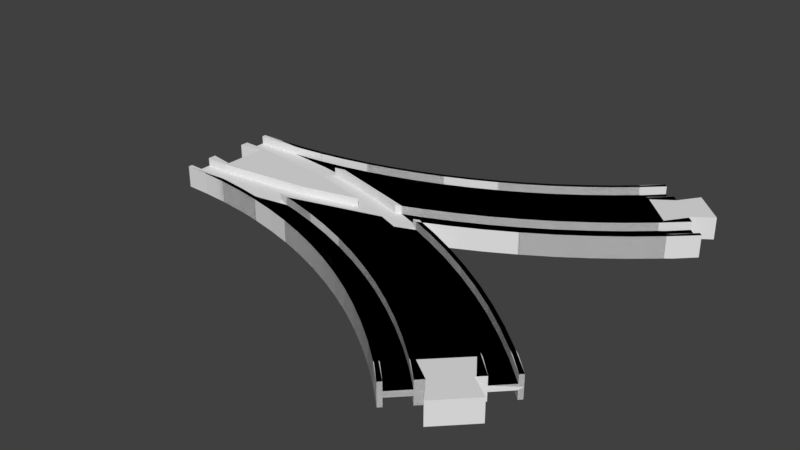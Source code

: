 # Source: eight_minus.blend  (saved by Blender 3.5.10; exported with 4.5.12 LTS)
import bpy
from mathutils import Matrix  # noqa: F401  (used for matrix-valued properties, if any)

bpy.ops.wm.read_factory_settings(use_empty=True)
scene = bpy.context.scene
scene.name = 'Scene'

# ---- collections
col_collection_1 = bpy.data.collections.new('Collection 1'); scene.collection.children.link(col_collection_1)

# ---- world
world_world = bpy.data.worlds.new('World'); scene.world = world_world
world_world.color = (0.05088, 0.05088, 0.05088)
world_world.use_sun_shadow = False
world_world.sun_shadow_jitter_overblur = 0.0
world_world.cycles.sampling_method = 'MANUAL'

# ---- meshes
me_circle_003 = bpy.data.meshes.new('Circle.003')
me_circle_003.from_pydata([(88.64, -1.526e-05, 1.0), (90.59, -0.8204, 1.0), (90.59, -0.8204, 4.0), (88.64, -1.526e-05, 4.0), (88.64, 0.0, 1.0), (88.64, 0.0, 4.0), (64.69, 0.0, 1.0), (43.99, -5.164, 1.0), (9.0, -9.497, 1.0), (0.25, -9.497, 1.0), (0.25, -17.51, 1.0), (0.25, -17.51, 1.0), (9.74, -17.75, 1.0), (17.19, -18.3, 1.0), (34.48, -16.46, 1.0), (45.24, -14.59, 1.0), (41.42, -13.73, 1.0), (45.55, -13.01, 1.0), (56.74, -10.5, 1.0), (67.78, -7.445, 1.0), (77.44, -4.253, 1.0), (79.61, -5.091, 1.0), (92.44, 0.0, 4.0), (64.69, 0.0, 4.0), (43.99, -5.164, 4.0), (9.0, -9.497, 4.0), (0.25, -9.497, 4.0), (0.25, -19.0, 4.0), (0.25, -17.51, 4.0), (0.25, -6.5, 4.0), (0.25, -6.5, 0.0), (0.25, -19.0, 0.0), (0.25, -17.51, 4.0), (9.74, -17.75, 4.0), (34.48, -16.46, 0.0), (45.24, -14.59, 4.0), (41.42, -13.73, 4.0), (45.55, -13.01, 4.0), (56.74, -10.5, 4.0), (67.78, -7.445, 4.0), (77.44, -4.253, 4.0), (79.61, -5.091, 4.0), (79.17, -5.263, 0.0), (92.44, 0.0, 0.0), (9.25, 0.0, 4.0), (9.25, -8.0, 4.0), (0.25, -6.5, 4.0), (9.0, -19.0, 0.0), (9.0, -19.0, 4.0), (17.19, -18.3, 4.0), (0.25, -6.5, 0.0), (57.1, -11.96, 0.0), (79.17, -5.263, 4.0), (9.25, 0.0, 0.0), (9.25, -8.0, 0.0), (90.59, -0.8204, 1.0), (99.83, -4.919, 1.0), (99.83, -4.919, 4.0), (90.59, -0.8204, 4.0), (86.29, -7.668, 1.0), (96.41, -12.15, 1.0), (89.93, -1.112, 1.0), (110.1, -10.07, 1.0), (110.1, -10.07, 4.0), (100.5, -3.563, 4.0), (92.44, -3.052e-05, 4.0), (79.61, -5.091, 1.0), (86.29, -7.668, 4.0), (96.41, -12.15, 4.0), (106.3, -17.13, 1.0), (120.0, -15.72, 1.0), (120.0, -15.72, 4.0), (110.8, -8.749, 4.0), (79.61, -5.091, 4.0), (106.3, -17.13, 4.0), (79.02, -25.23, 4.0), (88.29, -29.33, 4.0), (115.9, -22.58, 1.0), (129.7, -21.85, 1.0), (129.7, -21.85, 4.0), (120.8, -14.43, 4.0), (100.5, -3.563, 0.0), (92.44, -3.052e-05, 0.0), (69.57, -21.58, 4.0), (79.17, -5.263, 4.0), (115.9, -22.58, 4.0), (97.34, -33.89, 4.0), (79.02, -25.23, 1.0), (88.29, -29.33, 1.0), (125.3, -28.51, 1.0), (139.1, -28.45, 1.0), (139.1, -28.45, 4.0), (130.6, -20.6, 4.0), (110.8, -8.749, 0.0), (59.94, -18.4, 4.0), (69.57, -21.58, 1.0), (125.3, -28.51, 4.0), (106.2, -38.89, 4.0), (97.34, -33.89, 1.0), (75.96, -32.62, 1.0), (84.87, -36.57, 1.0), (134.3, -34.88, 1.0), (148.1, -35.5, 1.0), (148.1, -35.5, 4.0), (140.0, -27.25, 4.0), (120.8, -14.43, 0.0), (50.17, -15.7, 4.0), (59.94, -18.4, 1.0), (66.87, -29.11, 1.0), (134.3, -34.88, 4.0), (114.7, -44.31, 4.0), (106.2, -38.89, 1.0), (93.57, -40.95, 1.0), (75.96, -32.62, 4.0), (84.87, -36.57, 4.0), (143.1, -41.69, 1.0), (156.8, -42.99, 1.0), (156.8, -42.99, 4.0), (149.1, -34.34, 4.0), (130.6, -20.6, 0.0), (45.24, -14.59, 4.0), (45.85, -14.48, 4.0), (50.17, -15.7, 1.0), (57.62, -26.06, 1.0), (66.87, -29.11, 4.0), (143.1, -41.69, 4.0), (123.0, -50.14, 4.0), (114.7, -44.31, 1.0), (102.0, -45.75, 1.0), (93.57, -40.95, 4.0), (75.38, -34.01, 4.0), (84.22, -37.92, 4.0), (151.4, -48.92, 1.0), (158.7, -44.53, 1.0), (158.7, -44.53, 4.0), (157.8, -41.88, 4.0), (140.0, -27.25, 0.0), (45.24, -14.59, 1.0), (48.23, -23.46, 1.0), (57.62, -26.06, 4.0), (66.36, -30.53, 4.0), (151.4, -48.92, 4.0), (131.0, -56.38, 4.0), (123.0, -50.14, 1.0), (110.3, -50.96, 1.0), (102.0, -45.75, 4.0), (92.86, -42.27, 4.0), (153.1, -50.19, 1.0), (164.9, -50.71, 1.0), (164.9, -50.71, 4.0), (159.8, -43.47, 4.0), (149.1, -34.34, 0.0), (38.72, -21.33, 1.0), (48.23, -23.46, 4.0), (57.18, -27.49, 4.0), (153.1, -50.19, 4.0), (138.7, -63.0, 4.0), (131.0, -56.38, 1.0), (118.2, -56.57, 1.0), (110.3, -50.96, 4.0), (101.3, -47.04, 4.0), (75.38, -34.01, 0.0), (84.22, -37.92, 0.0), (159.3, -56.37, 1.0), (166.0, -49.65, 4.0), (159.3, -56.37, 4.0), (157.2, -58.49, 4.0), (157.2, -58.49, 0.0), (166.0, -49.65, 0.0), (157.8, -41.88, 0.0), (29.12, -19.66, 1.0), (34.48, -16.46, 1.0), (38.72, -21.33, 4.0), (47.86, -24.92, 4.0), (66.36, -30.53, 0.0), (139.6, -63.62, 4.0), (140.5, -62.38, 4.0), (151.9, -51.07, 4.0), (138.7, -63.0, 1.0), (125.9, -62.57, 1.0), (118.2, -56.57, 4.0), (109.4, -52.21, 4.0), (92.86, -42.27, 0.0), (159.8, -43.47, 0.0), (151.9, -51.07, 0.0), (19.46, -18.47, 1.0), (29.12, -19.66, 4.0), (38.43, -22.8, 4.0), (57.18, -27.49, 0.0), (139.6, -63.62, 1.0), (145.8, -69.81, 4.0), (148.0, -67.68, 4.0), (140.5, -62.38, 0.0), (133.3, -68.93, 1.0), (125.9, -62.57, 4.0), (117.3, -57.78, 4.0), (101.3, -47.04, 0.0), (17.19, -18.3, 1.0), (19.46, -18.47, 4.0), (28.9, -21.14, 4.0), (47.86, -24.92, 0.0), (134.0, -69.28, 1.0), (145.8, -69.81, 1.0), (140.2, -75.47, 1.0), (140.2, -75.47, 4.0), (139.1, -76.53, 4.0), (139.1, -76.53, 0.0), (148.0, -67.68, 0.0), (133.3, -68.93, 4.0), (125.0, -63.73, 4.0), (109.4, -52.21, 0.0), (17.19, -18.3, 4.0), (19.31, -19.96, 4.0), (38.43, -22.8, 0.0), (134.0, -69.28, 4.0), (132.9, -70.34, 4.0), (132.9, -70.34, 0.0), (132.3, -70.04, 4.0), (117.3, -57.78, 0.0), (9.666, -19.25, 4.0), (11.53, -18.72, 4.0), (28.9, -21.14, 0.0), (132.3, -70.04, 0.0), (125.0, -63.73, 0.0), (0.25, -19.01, 4.0), (9.0, -19.0, 4.0), (0.25, -19.0, 4.0), (19.31, -19.96, 0.0), (0.25, -19.0, 0.0), (0.25, -19.01, 0.0), (9.666, -19.25, 0.0), (100.5, 3.562, 0.0), (110.8, 8.748, 0.0), (120.8, 14.43, 0.0), (130.6, 20.6, 0.0), (140.0, 27.25, 0.0), (149.1, 34.34, 0.0), (157.8, 41.88, 0.0), (166.0, 49.65, 0.0), (66.36, 30.53, 0.0), (75.38, 34.01, 0.0), (84.22, 37.92, 0.0), (92.86, 42.27, 0.0), (101.3, 47.04, 0.0), (109.4, 52.21, 0.0), (117.3, 57.78, 0.0), (125.0, 63.73, 0.0), (132.3, 70.04, 0.0), (139.1, 76.53, 0.0), (156.8, 42.99, 4.0), (164.9, 50.71, 4.0), (156.8, 42.99, 1.0), (99.83, 4.919, 1.0), (110.1, 10.07, 1.0), (120.0, 15.72, 1.0), (129.7, 21.85, 1.0), (139.1, 28.45, 1.0), (148.1, 35.5, 1.0), (164.9, 50.71, 1.0), (86.29, 7.668, 1.0), (96.41, 12.15, 1.0), (106.3, 17.13, 1.0), (115.9, 22.58, 1.0), (125.3, 28.51, 1.0), (134.3, 34.88, 1.0), (143.1, 41.69, 1.0), (151.4, 48.92, 1.0), (159.3, 56.37, 1.0), (69.56, 21.58, 1.0), (79.02, 25.23, 1.0), (88.29, 29.33, 1.0), (97.34, 33.89, 1.0), (106.2, 38.89, 1.0), (114.7, 44.31, 1.0), (123.0, 50.14, 1.0), (131.0, 56.38, 1.0), (138.7, 63.0, 1.0), (145.8, 69.81, 1.0), (66.87, 29.11, 1.0), (75.96, 32.62, 1.0), (84.86, 36.57, 1.0), (93.57, 40.95, 1.0), (102.0, 45.75, 1.0), (110.3, 50.96, 1.0), (118.2, 56.57, 1.0), (125.9, 62.57, 1.0), (133.3, 68.93, 1.0), (140.2, 75.47, 1.0), (99.83, 4.919, 4.0), (110.1, 10.07, 4.0), (120.0, 15.72, 4.0), (129.7, 21.85, 4.0), (139.1, 28.45, 4.0), (148.1, 35.5, 4.0), (100.5, 3.562, 4.0), (110.8, 8.748, 4.0), (120.8, 14.43, 4.0), (130.6, 20.6, 4.0), (140.0, 27.25, 4.0), (149.1, 34.34, 4.0), (157.8, 41.88, 4.0), (166.0, 49.65, 4.0), (86.29, 7.668, 4.0), (96.41, 12.15, 4.0), (106.3, 17.13, 4.0), (115.9, 22.58, 4.0), (125.3, 28.51, 4.0), (134.3, 34.88, 4.0), (143.1, 41.69, 4.0), (151.4, 48.92, 4.0), (159.3, 56.37, 4.0), (69.56, 21.58, 4.0), (79.02, 25.23, 4.0), (88.29, 29.33, 4.0), (97.34, 33.89, 4.0), (106.2, 38.89, 4.0), (114.7, 44.31, 4.0), (123.0, 50.14, 4.0), (131.0, 56.38, 4.0), (138.7, 63.0, 4.0), (145.8, 69.81, 4.0), (66.87, 29.11, 4.0), (75.96, 32.62, 4.0), (84.86, 36.57, 4.0), (93.57, 40.95, 4.0), (102.0, 45.75, 4.0), (110.3, 50.96, 4.0), (118.2, 56.57, 4.0), (125.9, 62.57, 4.0), (133.3, 68.93, 4.0), (140.2, 75.47, 4.0), (66.36, 30.53, 4.0), (75.38, 34.01, 4.0), (84.22, 37.92, 4.0), (92.86, 42.27, 4.0), (101.3, 47.04, 4.0), (109.4, 52.21, 4.0), (117.3, 57.78, 4.0), (125.0, 63.73, 4.0), (132.3, 70.04, 4.0), (139.1, 76.53, 4.0), (164.2, 64.15, 4.0), (153.3, 75.11, 4.0), (156.8, 58.85, 4.0), (148.0, 67.68, 4.0), (164.2, 64.15, 0.0), (153.3, 75.11, 0.0), (156.8, 58.85, 0.0), (148.0, 67.68, 0.0), (0.25, 19.01, 0.0), (9.665, 19.25, 0.0), (19.31, 19.96, 0.0), (28.9, 21.14, 0.0), (38.43, 22.8, 0.0), (47.86, 24.91, 0.0), (57.18, 27.49, 0.0), (50.17, 15.7, 1.0), (59.94, 18.4, 1.0), (19.45, 18.47, 1.0), (29.12, 19.66, 1.0), (38.72, 21.32, 1.0), (48.23, 23.46, 1.0), (57.62, 26.06, 1.0), (50.17, 15.7, 4.0), (59.94, 18.4, 4.0), (19.45, 18.47, 4.0), (29.12, 19.66, 4.0), (38.72, 21.32, 4.0), (48.23, 23.46, 4.0), (57.62, 26.06, 4.0), (0.25, 19.01, 4.0), (9.665, 19.25, 4.0), (19.31, 19.96, 4.0), (28.9, 21.14, 4.0), (38.43, 22.8, 4.0), (47.86, 24.91, 4.0), (57.18, 27.49, 4.0), (9.0, 19.01, 0.0), (9.0, 19.01, 4.0), (11.53, 18.72, 4.0), (0.25, 19.0, 4.0), (0.25, 19.0, 3.977), (0.25, 19.0, 0.0), (79.17, 5.263, 4.0), (79.61, 5.091, 4.0), (79.61, 5.091, 1.0), (89.93, 1.111, 1.0), (45.85, 14.48, 4.0), (45.24, 14.59, 4.0), (45.24, 14.59, 1.0), (34.48, 16.46, 1.0), (17.19, 18.3, 4.0), (17.19, 18.3, 1.0), (0.25, 19.0, 0.0), (90.59, 0.8204, 1.0), (92.44, 6.02e-06, 4.0), (92.44, 6.199e-06, 0.0), (90.59, 0.8204, 4.0)], [], [(0, 1, 2, 3), (4, 0, 3, 5), (6, 7, 8, 9, 10, 11, 12, 13, 14, 15, 16, 17, 18, 19, 20, 21, 1, 0, 4), (2, 1, 21, 41, 52, 42, 43, 22), (5, 3, 2, 22), (7, 6, 23, 24), (7, 24, 25, 8), (9, 8, 25, 26), (27, 28, 10, 9, 26, 29, 30, 31), (32, 33, 49, 13, 12, 11, 10, 28), (14, 13, 49, 48, 47, 34), (14, 34, 42, 52, 35, 15), (16, 15, 35, 36), (36, 37, 17, 16), (38, 39, 40, 20, 19, 18, 17, 37), (21, 20, 40, 41), (44, 45, 46, 29, 26, 25, 24, 23), (47, 48, 27, 31), (48, 49, 33, 32, 28, 27), (30, 29, 46, 50), (39, 38, 37, 36, 35, 52, 41, 40), (53, 54, 45, 44), (46, 45, 54, 50), (51, 34, 42), (55, 56, 57, 58), (56, 62, 63, 57), (60, 59, 67, 68), (62, 70, 71, 63), (73, 67, 59, 66), (69, 60, 68, 74), (70, 78, 79, 71), (57, 63, 71, 79, 91, 103, 117, 134, 149, 164, 150, 135, 118, 104, 92, 80, 72, 64, 65, 58), (221, 213, 187, 199), (77, 69, 74, 85), (169, 151, 118, 135), (87, 88, 76, 75), (78, 90, 91, 79), (217, 215, 205, 204, 214, 208, 194, 180, 159, 145, 129, 114, 113, 124, 139, 153, 172, 186, 198, 211, 220, 225, 226, 224, 219, 212, 199, 187, 173, 154, 140, 130, 131, 146, 160, 181, 195, 209), (95, 87, 75, 83), (89, 77, 85, 96), (110, 126, 142, 156, 175, 190, 191, 176, 177, 166, 165, 155, 141, 125, 109, 96, 85, 74, 68, 67, 73, 84, 121, 120, 106, 94, 83, 75, 76, 86, 97), (88, 98, 86, 76), (188, 174, 140, 154), (90, 102, 103, 91), (64, 81, 82, 65), (107, 95, 83, 94), (101, 89, 96, 109), (98, 111, 97, 86), (200, 188, 154, 173), (100, 99, 113, 114), (102, 116, 117, 103), (105, 93, 72, 80), (210, 218, 195, 181), (122, 107, 94, 106), (99, 108, 124, 113), (115, 101, 109, 125), (111, 127, 110, 97), (150, 164, 168, 183), (112, 100, 114, 129), (227, 221, 199, 212), (116, 133, 134, 117), (132, 147, 163, 148, 133, 116, 102, 90, 78, 70, 62, 56, 55, 61, 66, 59, 60, 69, 77, 89, 101, 115), (137, 122, 106, 120), (108, 123, 139, 124), (132, 115, 125, 141), (119, 105, 80, 92), (127, 143, 126, 110), (128, 112, 129, 145), (174, 161, 130, 140), (133, 148, 149, 134), (123, 138, 153, 139), (230, 227, 212, 219), (147, 132, 141, 155), (143, 157, 142, 126), (144, 128, 145, 159), (164, 149, 148, 163, 165, 166, 167, 168), (138, 152, 172, 153), (182, 196, 160, 146), (163, 147, 155, 165), (157, 178, 156, 142), (158, 144, 159, 180), (162, 182, 146, 131), (196, 210, 181, 160), (161, 162, 131, 130), (166, 177, 184, 167), (152, 170, 186, 172), (218, 223, 209, 195), (178, 189, 175, 156), (177, 176, 192, 184), (179, 158, 180, 194), (93, 81, 64, 72), (170, 185, 198, 186), (136, 119, 92, 104), (222, 216, 215, 217), (189, 202, 190, 175), (190, 202, 203, 204, 205, 206, 207, 191), (176, 191, 207, 192), (193, 179, 194, 208), (211, 198, 185, 197), (216, 206, 205, 215), (144, 158, 179, 193, 201, 203, 202, 189, 178, 157, 143, 127, 111, 98, 88, 87, 95, 107, 122, 137, 171, 197, 185, 170, 152, 138, 123, 108, 99, 100, 112, 128), (201, 193, 208, 214), (203, 201, 214, 204), (229, 230, 219, 224), (183, 169, 135, 150), (213, 200, 173, 187), (151, 136, 104, 118), (228, 229, 224, 226), (223, 222, 217, 209), (251, 257, 293, 249), (257, 256, 292, 293), (256, 255, 291, 292), (255, 254, 290, 291), (254, 253, 289, 290), (253, 252, 288, 289), (252, 394, 397, 288), (246, 338, 339, 247), (241, 333, 334, 242), (243, 335, 336, 244), (269, 268, 311, 312), (266, 267, 310, 309), (265, 266, 309, 308), (264, 265, 308, 307), (263, 264, 307, 306), (262, 263, 306, 305), (261, 262, 305, 304), (260, 261, 304, 303), (259, 260, 303, 302), (355, 376, 331, 239), (286, 287, 330, 329), (285, 286, 329, 328), (284, 285, 328, 327), (283, 284, 327, 326), (282, 283, 326, 325), (281, 282, 325, 324), (280, 281, 324, 323), (279, 280, 323, 322), (278, 279, 322, 321), (361, 360, 359, 358, 392, 390, 389, 356, 357, 268, 269, 270, 271, 272, 273, 274, 275, 276, 277, 287, 286, 285, 284, 283, 282, 281, 280, 279, 278, 362), (349, 370, 378, 377), (237, 300, 299, 236), (244, 336, 337, 245), (235, 298, 297, 234), (242, 334, 335, 243), (238, 301, 300, 237), (353, 374, 375, 354), (351, 372, 373, 352), (251, 249, 250, 258), (233, 296, 295, 232), (245, 337, 338, 246), (239, 331, 332, 240), (240, 332, 333, 241), (311, 364, 363, 388, 387, 383, 384, 302, 303, 304, 305, 306, 307, 308, 309, 310, 343, 341, 342, 344, 320, 319, 318, 317, 316, 315, 314, 313, 312), (247, 339, 340, 248), (270, 269, 312, 313), (271, 270, 313, 314), (272, 271, 314, 315), (273, 272, 315, 316), (274, 273, 316, 317), (275, 274, 317, 318), (276, 275, 318, 319), (277, 276, 319, 320), (395, 396, 231, 294), (265, 264, 263, 262, 261, 260, 259, 385, 386, 394, 252, 253, 254, 255, 256, 257, 251, 258, 267, 266), (343, 347, 345, 341), (342, 346, 348, 344), (341, 345, 346, 342), (277, 320, 344, 348, 248, 340, 330, 287), (258, 250, 301, 238, 347, 343, 310, 267), (268, 357, 364, 311), (357, 356, 363, 364), (356, 389, 388, 363), (350, 371, 372, 351), (362, 278, 321, 369), (361, 362, 369, 368), (360, 361, 368, 367), (359, 360, 367, 366), (358, 359, 366, 365), (354, 375, 376, 355), (236, 299, 298, 235), (234, 297, 296, 233), (334, 333, 332, 331, 376, 375, 374, 373, 372, 371, 378, 370, 380, 379, 391, 365, 366, 367, 368, 369, 321, 322, 323, 324, 325, 326, 327, 328, 329, 330, 340, 339, 338, 337, 336, 335), (350, 377, 378, 371), (291, 290, 289, 288, 397, 395, 294, 295, 296, 297, 298, 299, 300, 301, 250, 249, 293, 292), (232, 295, 294, 231), (384, 385, 259, 302), (382, 381, 380, 370, 349, 393), (391, 392, 358, 365), (352, 373, 374, 353)])
me_circle_003.use_remesh_preserve_volume = False
me_circle_003.use_remesh_preserve_attributes = False
me_circle_003.use_mirror_vertex_groups = False
me_circle_003.update()

# ---- objects
ob_eight_minus = bpy.data.objects.new('eight_minus', me_circle_003)

# ---- transforms, parenting, visibility, modifiers, constraints
ob_eight_minus.location = (0.0, 0.0, 0.0)
ob_eight_minus.lineart.crease_threshold = 0.0
_m = ob_eight_minus.modifiers.new('Mirror', 'MIRROR')
_m.use_axis = (False, True, True)

# ---- collection membership
col_collection_1.objects.link(ob_eight_minus)

# ---- scene / render settings (as saved in the file)
scene.frame_start = 1; scene.frame_end = 250; scene.frame_set(11)
scene.render.engine = 'BLENDER_EEVEE_NEXT'
scene.render.resolution_percentage = 50
scene.render.dither_intensity = 0.0
scene.cycles.use_denoising = False
scene.cycles.samples = 128
scene.cycles.sampling_pattern = 'TABULATED_SOBOL'
scene.cycles.light_sampling_threshold = 0.0
scene.cycles.use_adaptive_sampling = False
scene.cycles.use_light_tree = False
scene.cycles.blur_glossy = 0.0
scene.cycles.sample_clamp_indirect = 0.0
scene.view_settings.view_transform = 'Standard'
scene.unit_settings.scale_length = 0.001
bpy.context.view_layer.update()

# ---- added for rendering (the .blend has no active camera and no usable light): camera, sun
cam_auto = bpy.data.cameras.new('AutoCamera')
cam_auto.lens = 50.0
cam_auto.sensor_width = 36.0
cam_auto.clip_end = 3665.64
ob_auto_camera = bpy.data.objects.new('AutoCamera', cam_auto)
scene.collection.objects.link(ob_auto_camera)
ob_auto_camera.location = (291.991, -250.643, 167.096)
ob_auto_camera.rotation_euler = (1.09748, -7.21219e-08, 0.694738)
scene.camera = ob_auto_camera
light_auto_sun = bpy.data.lights.new('AutoSun', 'SUN')
light_auto_sun.energy = 3.0
light_auto_sun.angle = 0.0523599
ob_auto_sun = bpy.data.objects.new('AutoSun', light_auto_sun)
scene.collection.objects.link(ob_auto_sun)
ob_auto_sun.rotation_euler = (0.872665, 0.174533, 0.523599)
bpy.context.view_layer.update()
